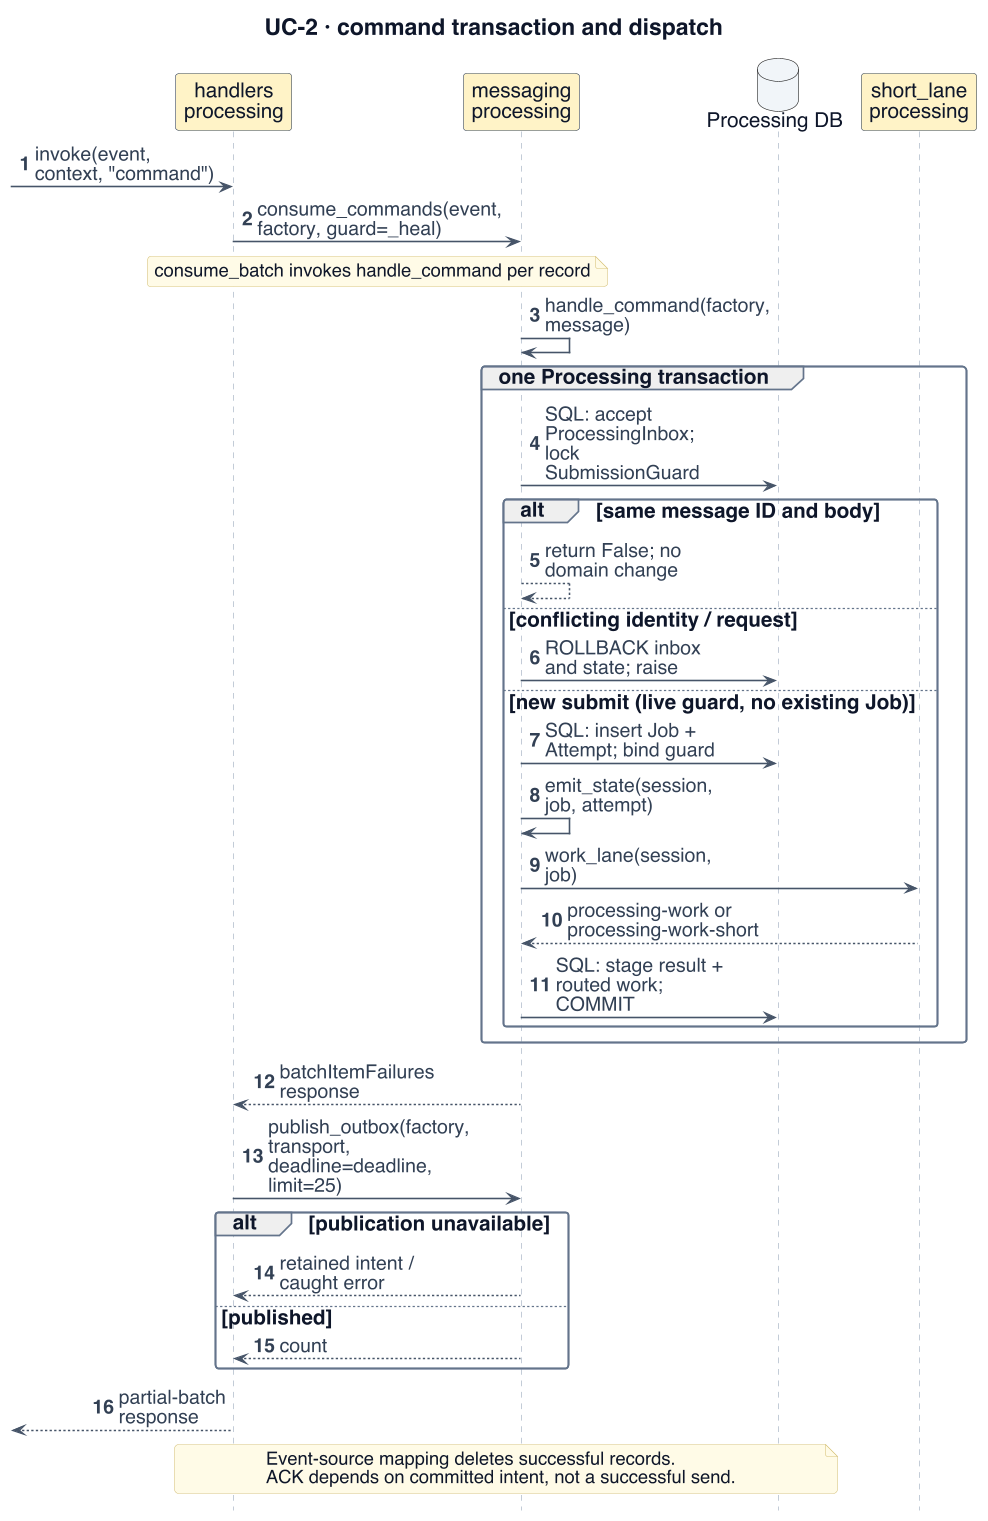

The diagram above was rendered by PlantUML. Its source (embedded in the PNG):
@startuml
!include _style.iuml
' Adapted from reviewed presentation sources: W3-04, W3-07a, W3-09a/b/c, W3-17/23; W1-dispatch/probe-redirect
skinparam dpi 110
skinparam defaultFontSize 18
skinparam ArrowFontSize 17
skinparam ClassAttributeFontSize 17
skinparam ClassStereotypeFontSize 15
skinparam NoteFontSize 16
skinparam LegendFontSize 15
skinparam titleFontSize 20
skinparam classAttributeIconSize 0
skinparam maxMessageSize 165
skinparam nodesep 18
skinparam ranksep 24
hide footbox
hide circle
title UC-2 · command transaction and dispatch
autonumber
participant "handlers\nprocessing" as H $PROC
participant "messaging\nprocessing" as M $PROC
database "Processing DB" as DB $INFRA
participant "short_lane\nprocessing" as L $PROC
[-> H : invoke(event, context, "command")
H -> M : consume_commands(event, factory, guard=_heal)
note over H,M : consume_batch invokes handle_command per record
M -> M : handle_command(factory, message)
group one Processing transaction
 M -> DB : SQL: accept ProcessingInbox; lock SubmissionGuard
 alt same message ID and body
  M --> M : return False; no domain change
 else conflicting identity / request
  M -> DB : ROLLBACK inbox and state; raise
 else new submit (live guard, no existing Job)
  M -> DB : SQL: insert Job + Attempt; bind guard
  M -> M : emit_state(session, job, attempt)
  M -> L : work_lane(session, job)
  L --> M : processing-work or processing-work-short
  M -> DB : SQL: stage result + routed work; COMMIT
 end
end
M --> H : batchItemFailures response
H -> M : publish_outbox(factory, transport,\ndeadline=deadline, limit=25)
alt publication unavailable
 M --> H : retained intent / caught error
else published
 M --> H : count
end
H -->[ : partial-batch response
note over H,DB : Event-source mapping deletes successful records.\nACK depends on committed intent, not a successful send.
@enduml